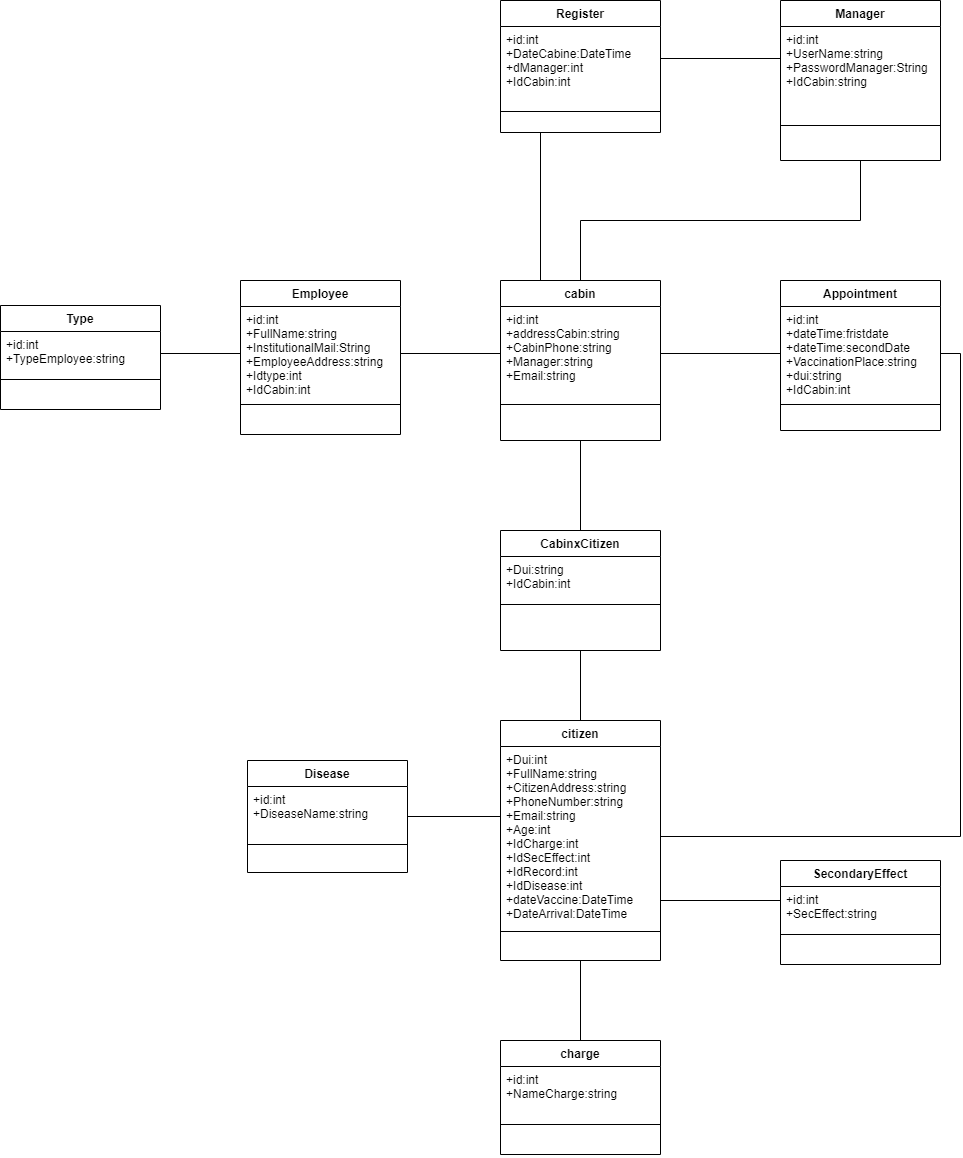

The diagram above was exported from draw.io. Its source (the exported page's mxGraphModel, read from the mxfile embedded in the PNG):
<mxGraphModel dx="1726" dy="3079" grid="1" gridSize="10" guides="1" tooltips="1" connect="1" arrows="1" fold="1" page="1" pageScale="1" pageWidth="827" pageHeight="1169" math="0" shadow="0">
  <root>
    <mxCell id="0" />
    <mxCell id="1" parent="0" />
    <mxCell id="a7KZcLAaWJuSyZ0sIbQV-1" value="Appointment" style="swimlane;fontStyle=1;align=center;verticalAlign=top;childLayout=stackLayout;horizontal=1;startSize=26;horizontalStack=0;resizeParent=1;resizeParentMax=0;resizeLast=0;collapsible=1;marginBottom=0;" parent="1" vertex="1">
      <mxGeometry x="1200" y="-960" width="160" height="150" as="geometry" />
    </mxCell>
    <mxCell id="a7KZcLAaWJuSyZ0sIbQV-2" value="+id:int&#10;+dateTime:fristdate&#10;+dateTime:secondDate&#10;+VaccinationPlace:string&#10;+dui:string&#10;+IdCabin:int " style="text;strokeColor=none;fillColor=none;align=left;verticalAlign=top;spacingLeft=4;spacingRight=4;overflow=hidden;rotatable=0;points=[[0,0.5],[1,0.5]];portConstraint=eastwest;" parent="a7KZcLAaWJuSyZ0sIbQV-1" vertex="1">
      <mxGeometry y="26" width="160" height="94" as="geometry" />
    </mxCell>
    <mxCell id="a7KZcLAaWJuSyZ0sIbQV-3" value="" style="line;strokeWidth=1;fillColor=none;align=left;verticalAlign=middle;spacingTop=-1;spacingLeft=3;spacingRight=3;rotatable=0;labelPosition=right;points=[];portConstraint=eastwest;" parent="a7KZcLAaWJuSyZ0sIbQV-1" vertex="1">
      <mxGeometry y="120" width="160" height="8" as="geometry" />
    </mxCell>
    <mxCell id="a7KZcLAaWJuSyZ0sIbQV-4" value=" " style="text;strokeColor=none;fillColor=none;align=left;verticalAlign=top;spacingLeft=4;spacingRight=4;overflow=hidden;rotatable=0;points=[[0,0.5],[1,0.5]];portConstraint=eastwest;" parent="a7KZcLAaWJuSyZ0sIbQV-1" vertex="1">
      <mxGeometry y="128" width="160" height="22" as="geometry" />
    </mxCell>
    <mxCell id="a7KZcLAaWJuSyZ0sIbQV-54" style="rounded=0;orthogonalLoop=1;jettySize=auto;html=1;exitX=0.25;exitY=0;exitDx=0;exitDy=0;startArrow=none;startFill=0;endArrow=none;endFill=0;entryX=0.25;entryY=1;entryDx=0;entryDy=0;" parent="1" source="a7KZcLAaWJuSyZ0sIbQV-5" target="a7KZcLAaWJuSyZ0sIbQV-29" edge="1">
      <mxGeometry relative="1" as="geometry">
        <mxPoint x="1000" y="-1050" as="targetPoint" />
      </mxGeometry>
    </mxCell>
    <mxCell id="a7KZcLAaWJuSyZ0sIbQV-5" value="cabin" style="swimlane;fontStyle=1;align=center;verticalAlign=top;childLayout=stackLayout;horizontal=1;startSize=26;horizontalStack=0;resizeParent=1;resizeParentMax=0;resizeLast=0;collapsible=1;marginBottom=0;" parent="1" vertex="1">
      <mxGeometry x="920" y="-960" width="160" height="160" as="geometry" />
    </mxCell>
    <mxCell id="a7KZcLAaWJuSyZ0sIbQV-6" value="+id:int&#10;+addressCabin:string&#10;+CabinPhone:string&#10;+Manager:string&#10;+Email:string&#10; " style="text;strokeColor=none;fillColor=none;align=left;verticalAlign=top;spacingLeft=4;spacingRight=4;overflow=hidden;rotatable=0;points=[[0,0.5],[1,0.5]];portConstraint=eastwest;" parent="a7KZcLAaWJuSyZ0sIbQV-5" vertex="1">
      <mxGeometry y="26" width="160" height="94" as="geometry" />
    </mxCell>
    <mxCell id="a7KZcLAaWJuSyZ0sIbQV-7" value="" style="line;strokeWidth=1;fillColor=none;align=left;verticalAlign=middle;spacingTop=-1;spacingLeft=3;spacingRight=3;rotatable=0;labelPosition=right;points=[];portConstraint=eastwest;" parent="a7KZcLAaWJuSyZ0sIbQV-5" vertex="1">
      <mxGeometry y="120" width="160" height="8" as="geometry" />
    </mxCell>
    <mxCell id="a7KZcLAaWJuSyZ0sIbQV-8" value=" " style="text;strokeColor=none;fillColor=none;align=left;verticalAlign=top;spacingLeft=4;spacingRight=4;overflow=hidden;rotatable=0;points=[[0,0.5],[1,0.5]];portConstraint=eastwest;" parent="a7KZcLAaWJuSyZ0sIbQV-5" vertex="1">
      <mxGeometry y="128" width="160" height="32" as="geometry" />
    </mxCell>
    <mxCell id="a7KZcLAaWJuSyZ0sIbQV-63" style="edgeStyle=orthogonalEdgeStyle;rounded=0;orthogonalLoop=1;jettySize=auto;html=1;startArrow=none;startFill=0;endArrow=none;endFill=0;" parent="1" source="a7KZcLAaWJuSyZ0sIbQV-9" edge="1">
      <mxGeometry relative="1" as="geometry">
        <mxPoint x="1000" y="-270" as="targetPoint" />
      </mxGeometry>
    </mxCell>
    <mxCell id="a7KZcLAaWJuSyZ0sIbQV-9" value="charge" style="swimlane;fontStyle=1;align=center;verticalAlign=top;childLayout=stackLayout;horizontal=1;startSize=26;horizontalStack=0;resizeParent=1;resizeParentMax=0;resizeLast=0;collapsible=1;marginBottom=0;" parent="1" vertex="1">
      <mxGeometry x="920" y="-200" width="160" height="114" as="geometry" />
    </mxCell>
    <mxCell id="a7KZcLAaWJuSyZ0sIbQV-10" value="+id:int&#10;+NameCharge:string" style="text;strokeColor=none;fillColor=none;align=left;verticalAlign=top;spacingLeft=4;spacingRight=4;overflow=hidden;rotatable=0;points=[[0,0.5],[1,0.5]];portConstraint=eastwest;" parent="a7KZcLAaWJuSyZ0sIbQV-9" vertex="1">
      <mxGeometry y="26" width="160" height="54" as="geometry" />
    </mxCell>
    <mxCell id="a7KZcLAaWJuSyZ0sIbQV-11" value="" style="line;strokeWidth=1;fillColor=none;align=left;verticalAlign=middle;spacingTop=-1;spacingLeft=3;spacingRight=3;rotatable=0;labelPosition=right;points=[];portConstraint=eastwest;" parent="a7KZcLAaWJuSyZ0sIbQV-9" vertex="1">
      <mxGeometry y="80" width="160" height="8" as="geometry" />
    </mxCell>
    <mxCell id="a7KZcLAaWJuSyZ0sIbQV-12" value=" " style="text;strokeColor=none;fillColor=none;align=left;verticalAlign=top;spacingLeft=4;spacingRight=4;overflow=hidden;rotatable=0;points=[[0,0.5],[1,0.5]];portConstraint=eastwest;" parent="a7KZcLAaWJuSyZ0sIbQV-9" vertex="1">
      <mxGeometry y="88" width="160" height="26" as="geometry" />
    </mxCell>
    <mxCell id="a7KZcLAaWJuSyZ0sIbQV-52" style="edgeStyle=orthogonalEdgeStyle;rounded=0;orthogonalLoop=1;jettySize=auto;html=1;exitX=0.5;exitY=0;exitDx=0;exitDy=0;endArrow=none;endFill=0;" parent="1" source="a7KZcLAaWJuSyZ0sIbQV-13" edge="1">
      <mxGeometry relative="1" as="geometry">
        <mxPoint x="1000" y="-590" as="targetPoint" />
      </mxGeometry>
    </mxCell>
    <mxCell id="a7KZcLAaWJuSyZ0sIbQV-64" style="edgeStyle=orthogonalEdgeStyle;rounded=0;orthogonalLoop=1;jettySize=auto;html=1;startArrow=none;startFill=0;endArrow=none;endFill=0;" parent="1" source="a7KZcLAaWJuSyZ0sIbQV-13" edge="1">
      <mxGeometry relative="1" as="geometry">
        <mxPoint x="1000" y="-250" as="targetPoint" />
      </mxGeometry>
    </mxCell>
    <mxCell id="a7KZcLAaWJuSyZ0sIbQV-13" value="citizen" style="swimlane;fontStyle=1;align=center;verticalAlign=top;childLayout=stackLayout;horizontal=1;startSize=26;horizontalStack=0;resizeParent=1;resizeParentMax=0;resizeLast=0;collapsible=1;marginBottom=0;" parent="1" vertex="1">
      <mxGeometry x="920" y="-520" width="160" height="240" as="geometry" />
    </mxCell>
    <mxCell id="a7KZcLAaWJuSyZ0sIbQV-14" value="+Dui:int&#10;+FullName:string&#10;+CitizenAddress:string&#10;+PhoneNumber:string&#10;+Email:string&#10;+Age:int&#10;+IdCharge:int&#10;+IdSecEffect:int&#10;+IdRecord:int&#10;+IdDisease:int&#10;+dateVaccine:DateTime&#10;+DateArrival:DateTime&#10; " style="text;strokeColor=none;fillColor=none;align=left;verticalAlign=top;spacingLeft=4;spacingRight=4;overflow=hidden;rotatable=0;points=[[0,0.5],[1,0.5]];portConstraint=eastwest;" parent="a7KZcLAaWJuSyZ0sIbQV-13" vertex="1">
      <mxGeometry y="26" width="160" height="180" as="geometry" />
    </mxCell>
    <mxCell id="a7KZcLAaWJuSyZ0sIbQV-15" value="" style="line;strokeWidth=1;fillColor=none;align=left;verticalAlign=middle;spacingTop=-1;spacingLeft=3;spacingRight=3;rotatable=0;labelPosition=right;points=[];portConstraint=eastwest;" parent="a7KZcLAaWJuSyZ0sIbQV-13" vertex="1">
      <mxGeometry y="206" width="160" height="10" as="geometry" />
    </mxCell>
    <mxCell id="a7KZcLAaWJuSyZ0sIbQV-16" value=" " style="text;strokeColor=none;fillColor=none;align=left;verticalAlign=top;spacingLeft=4;spacingRight=4;overflow=hidden;rotatable=0;points=[[0,0.5],[1,0.5]];portConstraint=eastwest;" parent="a7KZcLAaWJuSyZ0sIbQV-13" vertex="1">
      <mxGeometry y="216" width="160" height="24" as="geometry" />
    </mxCell>
    <mxCell id="a7KZcLAaWJuSyZ0sIbQV-67" style="edgeStyle=orthogonalEdgeStyle;rounded=0;orthogonalLoop=1;jettySize=auto;html=1;startArrow=none;startFill=0;endArrow=none;endFill=0;" parent="1" source="a7KZcLAaWJuSyZ0sIbQV-17" edge="1">
      <mxGeometry relative="1" as="geometry">
        <mxPoint x="920" y="-424" as="targetPoint" />
      </mxGeometry>
    </mxCell>
    <mxCell id="a7KZcLAaWJuSyZ0sIbQV-17" value="Disease" style="swimlane;fontStyle=1;align=center;verticalAlign=top;childLayout=stackLayout;horizontal=1;startSize=26;horizontalStack=0;resizeParent=1;resizeParentMax=0;resizeLast=0;collapsible=1;marginBottom=0;" parent="1" vertex="1">
      <mxGeometry x="667" y="-480" width="160" height="112" as="geometry" />
    </mxCell>
    <mxCell id="a7KZcLAaWJuSyZ0sIbQV-18" value="+id:int&#10;+DiseaseName:string&#10; " style="text;strokeColor=none;fillColor=none;align=left;verticalAlign=top;spacingLeft=4;spacingRight=4;overflow=hidden;rotatable=0;points=[[0,0.5],[1,0.5]];portConstraint=eastwest;" parent="a7KZcLAaWJuSyZ0sIbQV-17" vertex="1">
      <mxGeometry y="26" width="160" height="54" as="geometry" />
    </mxCell>
    <mxCell id="a7KZcLAaWJuSyZ0sIbQV-19" value="" style="line;strokeWidth=1;fillColor=none;align=left;verticalAlign=middle;spacingTop=-1;spacingLeft=3;spacingRight=3;rotatable=0;labelPosition=right;points=[];portConstraint=eastwest;" parent="a7KZcLAaWJuSyZ0sIbQV-17" vertex="1">
      <mxGeometry y="80" width="160" height="8" as="geometry" />
    </mxCell>
    <mxCell id="a7KZcLAaWJuSyZ0sIbQV-20" value=" " style="text;strokeColor=none;fillColor=none;align=left;verticalAlign=top;spacingLeft=4;spacingRight=4;overflow=hidden;rotatable=0;points=[[0,0.5],[1,0.5]];portConstraint=eastwest;" parent="a7KZcLAaWJuSyZ0sIbQV-17" vertex="1">
      <mxGeometry y="88" width="160" height="24" as="geometry" />
    </mxCell>
    <mxCell id="a7KZcLAaWJuSyZ0sIbQV-21" value="Employee" style="swimlane;fontStyle=1;align=center;verticalAlign=top;childLayout=stackLayout;horizontal=1;startSize=26;horizontalStack=0;resizeParent=1;resizeParentMax=0;resizeLast=0;collapsible=1;marginBottom=0;" parent="1" vertex="1">
      <mxGeometry x="660" y="-960" width="160" height="154" as="geometry" />
    </mxCell>
    <mxCell id="a7KZcLAaWJuSyZ0sIbQV-22" value="+id:int&#10;+FullName:string&#10;+InstitutionalMail:String&#10;+EmployeeAddress:string&#10;+Idtype:int&#10;+IdCabin:int&#10; " style="text;strokeColor=none;fillColor=none;align=left;verticalAlign=top;spacingLeft=4;spacingRight=4;overflow=hidden;rotatable=0;points=[[0,0.5],[1,0.5]];portConstraint=eastwest;" parent="a7KZcLAaWJuSyZ0sIbQV-21" vertex="1">
      <mxGeometry y="26" width="160" height="94" as="geometry" />
    </mxCell>
    <mxCell id="a7KZcLAaWJuSyZ0sIbQV-23" value="" style="line;strokeWidth=1;fillColor=none;align=left;verticalAlign=middle;spacingTop=-1;spacingLeft=3;spacingRight=3;rotatable=0;labelPosition=right;points=[];portConstraint=eastwest;" parent="a7KZcLAaWJuSyZ0sIbQV-21" vertex="1">
      <mxGeometry y="120" width="160" height="8" as="geometry" />
    </mxCell>
    <mxCell id="a7KZcLAaWJuSyZ0sIbQV-24" value=" " style="text;strokeColor=none;fillColor=none;align=left;verticalAlign=top;spacingLeft=4;spacingRight=4;overflow=hidden;rotatable=0;points=[[0,0.5],[1,0.5]];portConstraint=eastwest;" parent="a7KZcLAaWJuSyZ0sIbQV-21" vertex="1">
      <mxGeometry y="128" width="160" height="26" as="geometry" />
    </mxCell>
    <mxCell id="a7KZcLAaWJuSyZ0sIbQV-78" style="edgeStyle=orthogonalEdgeStyle;rounded=0;orthogonalLoop=1;jettySize=auto;html=1;exitX=0.5;exitY=1;exitDx=0;exitDy=0;entryX=0.5;entryY=0;entryDx=0;entryDy=0;startArrow=none;startFill=0;endArrow=none;endFill=0;" parent="1" source="a7KZcLAaWJuSyZ0sIbQV-25" target="a7KZcLAaWJuSyZ0sIbQV-5" edge="1">
      <mxGeometry relative="1" as="geometry" />
    </mxCell>
    <mxCell id="a7KZcLAaWJuSyZ0sIbQV-25" value="Manager" style="swimlane;fontStyle=1;align=center;verticalAlign=top;childLayout=stackLayout;horizontal=1;startSize=26;horizontalStack=0;resizeParent=1;resizeParentMax=0;resizeLast=0;collapsible=1;marginBottom=0;" parent="1" vertex="1">
      <mxGeometry x="1200" y="-1240" width="160" height="160" as="geometry" />
    </mxCell>
    <mxCell id="a7KZcLAaWJuSyZ0sIbQV-26" value="+id:int&#10;+UserName:string&#10;+PasswordManager:String&#10;+IdCabin:string&#10; " style="text;strokeColor=none;fillColor=none;align=left;verticalAlign=top;spacingLeft=4;spacingRight=4;overflow=hidden;rotatable=0;points=[[0,0.5],[1,0.5]];portConstraint=eastwest;" parent="a7KZcLAaWJuSyZ0sIbQV-25" vertex="1">
      <mxGeometry y="26" width="160" height="64" as="geometry" />
    </mxCell>
    <mxCell id="a7KZcLAaWJuSyZ0sIbQV-27" value="" style="line;strokeWidth=1;fillColor=none;align=left;verticalAlign=middle;spacingTop=-1;spacingLeft=3;spacingRight=3;rotatable=0;labelPosition=right;points=[];portConstraint=eastwest;" parent="a7KZcLAaWJuSyZ0sIbQV-25" vertex="1">
      <mxGeometry y="90" width="160" height="70" as="geometry" />
    </mxCell>
    <mxCell id="a7KZcLAaWJuSyZ0sIbQV-29" value="Register" style="swimlane;fontStyle=1;align=center;verticalAlign=top;childLayout=stackLayout;horizontal=1;startSize=26;horizontalStack=0;resizeParent=1;resizeParentMax=0;resizeLast=0;collapsible=1;marginBottom=0;" parent="1" vertex="1">
      <mxGeometry x="920" y="-1240" width="160" height="132" as="geometry" />
    </mxCell>
    <mxCell id="a7KZcLAaWJuSyZ0sIbQV-30" value="+id:int&#10;+DateCabine:DateTime&#10;+dManager:int&#10;+IdCabin:int&#10; " style="text;strokeColor=none;fillColor=none;align=left;verticalAlign=top;spacingLeft=4;spacingRight=4;overflow=hidden;rotatable=0;points=[[0,0.5],[1,0.5]];portConstraint=eastwest;" parent="a7KZcLAaWJuSyZ0sIbQV-29" vertex="1">
      <mxGeometry y="26" width="160" height="64" as="geometry" />
    </mxCell>
    <mxCell id="a7KZcLAaWJuSyZ0sIbQV-31" value="" style="line;strokeWidth=1;fillColor=none;align=left;verticalAlign=middle;spacingTop=-1;spacingLeft=3;spacingRight=3;rotatable=0;labelPosition=right;points=[];portConstraint=eastwest;" parent="a7KZcLAaWJuSyZ0sIbQV-29" vertex="1">
      <mxGeometry y="90" width="160" height="42" as="geometry" />
    </mxCell>
    <mxCell id="a7KZcLAaWJuSyZ0sIbQV-33" value="SecondaryEffect" style="swimlane;fontStyle=1;align=center;verticalAlign=top;childLayout=stackLayout;horizontal=1;startSize=26;horizontalStack=0;resizeParent=1;resizeParentMax=0;resizeLast=0;collapsible=1;marginBottom=0;" parent="1" vertex="1">
      <mxGeometry x="1200" y="-380" width="160" height="104" as="geometry" />
    </mxCell>
    <mxCell id="a7KZcLAaWJuSyZ0sIbQV-34" value="+id:int&#10;+SecEffect:string" style="text;strokeColor=none;fillColor=none;align=left;verticalAlign=top;spacingLeft=4;spacingRight=4;overflow=hidden;rotatable=0;points=[[0,0.5],[1,0.5]];portConstraint=eastwest;" parent="a7KZcLAaWJuSyZ0sIbQV-33" vertex="1">
      <mxGeometry y="26" width="160" height="44" as="geometry" />
    </mxCell>
    <mxCell id="a7KZcLAaWJuSyZ0sIbQV-35" value="" style="line;strokeWidth=1;fillColor=none;align=left;verticalAlign=middle;spacingTop=-1;spacingLeft=3;spacingRight=3;rotatable=0;labelPosition=right;points=[];portConstraint=eastwest;" parent="a7KZcLAaWJuSyZ0sIbQV-33" vertex="1">
      <mxGeometry y="70" width="160" height="8" as="geometry" />
    </mxCell>
    <mxCell id="a7KZcLAaWJuSyZ0sIbQV-36" value=" " style="text;strokeColor=none;fillColor=none;align=left;verticalAlign=top;spacingLeft=4;spacingRight=4;overflow=hidden;rotatable=0;points=[[0,0.5],[1,0.5]];portConstraint=eastwest;" parent="a7KZcLAaWJuSyZ0sIbQV-33" vertex="1">
      <mxGeometry y="78" width="160" height="26" as="geometry" />
    </mxCell>
    <mxCell id="a7KZcLAaWJuSyZ0sIbQV-37" value="Type" style="swimlane;fontStyle=1;align=center;verticalAlign=top;childLayout=stackLayout;horizontal=1;startSize=26;horizontalStack=0;resizeParent=1;resizeParentMax=0;resizeLast=0;collapsible=1;marginBottom=0;" parent="1" vertex="1">
      <mxGeometry x="420" y="-935" width="160" height="104" as="geometry" />
    </mxCell>
    <mxCell id="a7KZcLAaWJuSyZ0sIbQV-38" value="+id:int&#10;+TypeEmployee:string" style="text;strokeColor=none;fillColor=none;align=left;verticalAlign=top;spacingLeft=4;spacingRight=4;overflow=hidden;rotatable=0;points=[[0,0.5],[1,0.5]];portConstraint=eastwest;" parent="a7KZcLAaWJuSyZ0sIbQV-37" vertex="1">
      <mxGeometry y="26" width="160" height="44" as="geometry" />
    </mxCell>
    <mxCell id="a7KZcLAaWJuSyZ0sIbQV-39" value="" style="line;strokeWidth=1;fillColor=none;align=left;verticalAlign=middle;spacingTop=-1;spacingLeft=3;spacingRight=3;rotatable=0;labelPosition=right;points=[];portConstraint=eastwest;" parent="a7KZcLAaWJuSyZ0sIbQV-37" vertex="1">
      <mxGeometry y="70" width="160" height="8" as="geometry" />
    </mxCell>
    <mxCell id="a7KZcLAaWJuSyZ0sIbQV-40" value=" " style="text;strokeColor=none;fillColor=none;align=left;verticalAlign=top;spacingLeft=4;spacingRight=4;overflow=hidden;rotatable=0;points=[[0,0.5],[1,0.5]];portConstraint=eastwest;" parent="a7KZcLAaWJuSyZ0sIbQV-37" vertex="1">
      <mxGeometry y="78" width="160" height="26" as="geometry" />
    </mxCell>
    <mxCell id="a7KZcLAaWJuSyZ0sIbQV-53" style="edgeStyle=orthogonalEdgeStyle;rounded=0;orthogonalLoop=1;jettySize=auto;html=1;startArrow=none;startFill=0;endArrow=none;endFill=0;" parent="1" source="a7KZcLAaWJuSyZ0sIbQV-45" edge="1">
      <mxGeometry relative="1" as="geometry">
        <mxPoint x="1000" y="-800" as="targetPoint" />
      </mxGeometry>
    </mxCell>
    <mxCell id="a7KZcLAaWJuSyZ0sIbQV-45" value="CabinxCitizen" style="swimlane;fontStyle=1;align=center;verticalAlign=top;childLayout=stackLayout;horizontal=1;startSize=26;horizontalStack=0;resizeParent=1;resizeParentMax=0;resizeLast=0;collapsible=1;marginBottom=0;" parent="1" vertex="1">
      <mxGeometry x="920" y="-710" width="160" height="120" as="geometry" />
    </mxCell>
    <mxCell id="a7KZcLAaWJuSyZ0sIbQV-46" value="+Dui:string&#10;+IdCabin:int" style="text;strokeColor=none;fillColor=none;align=left;verticalAlign=top;spacingLeft=4;spacingRight=4;overflow=hidden;rotatable=0;points=[[0,0.5],[1,0.5]];portConstraint=eastwest;" parent="a7KZcLAaWJuSyZ0sIbQV-45" vertex="1">
      <mxGeometry y="26" width="160" height="44" as="geometry" />
    </mxCell>
    <mxCell id="a7KZcLAaWJuSyZ0sIbQV-47" value="" style="line;strokeWidth=1;fillColor=none;align=left;verticalAlign=middle;spacingTop=-1;spacingLeft=3;spacingRight=3;rotatable=0;labelPosition=right;points=[];portConstraint=eastwest;" parent="a7KZcLAaWJuSyZ0sIbQV-45" vertex="1">
      <mxGeometry y="70" width="160" height="8" as="geometry" />
    </mxCell>
    <mxCell id="a7KZcLAaWJuSyZ0sIbQV-48" value=" " style="text;strokeColor=none;fillColor=none;align=left;verticalAlign=top;spacingLeft=4;spacingRight=4;overflow=hidden;rotatable=0;points=[[0,0.5],[1,0.5]];portConstraint=eastwest;" parent="a7KZcLAaWJuSyZ0sIbQV-45" vertex="1">
      <mxGeometry y="78" width="160" height="42" as="geometry" />
    </mxCell>
    <mxCell id="a7KZcLAaWJuSyZ0sIbQV-59" style="edgeStyle=orthogonalEdgeStyle;rounded=0;orthogonalLoop=1;jettySize=auto;html=1;exitX=1;exitY=0.5;exitDx=0;exitDy=0;startArrow=none;startFill=0;endArrow=none;endFill=0;" parent="1" source="a7KZcLAaWJuSyZ0sIbQV-30" target="a7KZcLAaWJuSyZ0sIbQV-26" edge="1">
      <mxGeometry relative="1" as="geometry" />
    </mxCell>
    <mxCell id="a7KZcLAaWJuSyZ0sIbQV-60" style="edgeStyle=orthogonalEdgeStyle;rounded=0;orthogonalLoop=1;jettySize=auto;html=1;exitX=1;exitY=0.5;exitDx=0;exitDy=0;entryX=0;entryY=0.5;entryDx=0;entryDy=0;startArrow=none;startFill=0;endArrow=none;endFill=0;" parent="1" source="a7KZcLAaWJuSyZ0sIbQV-22" target="a7KZcLAaWJuSyZ0sIbQV-6" edge="1">
      <mxGeometry relative="1" as="geometry" />
    </mxCell>
    <mxCell id="a7KZcLAaWJuSyZ0sIbQV-61" style="edgeStyle=orthogonalEdgeStyle;rounded=0;orthogonalLoop=1;jettySize=auto;html=1;entryX=1;entryY=0.5;entryDx=0;entryDy=0;startArrow=none;startFill=0;endArrow=none;endFill=0;" parent="1" source="a7KZcLAaWJuSyZ0sIbQV-22" target="a7KZcLAaWJuSyZ0sIbQV-38" edge="1">
      <mxGeometry relative="1" as="geometry" />
    </mxCell>
    <mxCell id="a7KZcLAaWJuSyZ0sIbQV-70" style="edgeStyle=orthogonalEdgeStyle;rounded=0;orthogonalLoop=1;jettySize=auto;html=1;exitX=0;exitY=0.5;exitDx=0;exitDy=0;startArrow=none;startFill=0;endArrow=none;endFill=0;" parent="1" source="a7KZcLAaWJuSyZ0sIbQV-34" target="a7KZcLAaWJuSyZ0sIbQV-14" edge="1">
      <mxGeometry relative="1" as="geometry">
        <Array as="points">
          <mxPoint x="1200" y="-340" />
        </Array>
      </mxGeometry>
    </mxCell>
    <mxCell id="a7KZcLAaWJuSyZ0sIbQV-71" style="edgeStyle=orthogonalEdgeStyle;rounded=0;orthogonalLoop=1;jettySize=auto;html=1;entryX=1;entryY=0.5;entryDx=0;entryDy=0;startArrow=none;startFill=0;endArrow=none;endFill=0;" parent="1" source="a7KZcLAaWJuSyZ0sIbQV-14" target="a7KZcLAaWJuSyZ0sIbQV-2" edge="1">
      <mxGeometry relative="1" as="geometry" />
    </mxCell>
    <mxCell id="a7KZcLAaWJuSyZ0sIbQV-74" style="rounded=0;orthogonalLoop=1;jettySize=auto;html=1;startArrow=none;startFill=0;endArrow=none;endFill=0;exitX=1;exitY=0.5;exitDx=0;exitDy=0;" parent="1" source="a7KZcLAaWJuSyZ0sIbQV-6" target="a7KZcLAaWJuSyZ0sIbQV-2" edge="1">
      <mxGeometry relative="1" as="geometry" />
    </mxCell>
  </root>
</mxGraphModel>